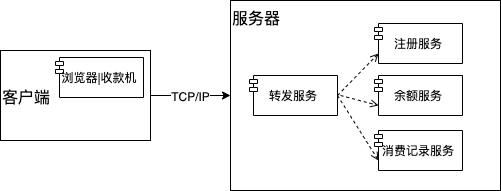

The diagram above was exported from draw.io. Its source (the exported page's mxGraphModel, read from the mxfile embedded in the PNG):
<mxGraphModel dx="1186" dy="741" grid="1" gridSize="10" guides="1" tooltips="1" connect="1" arrows="1" fold="1" page="1" pageScale="1" pageWidth="827" pageHeight="1169" background="#ffffff" math="0" shadow="0">
  <root>
    <mxCell id="0" />
    <mxCell id="1" parent="0" />
    <mxCell id="WBoUn87it_00YbaUNWIz-2" value="&lt;font style=&quot;font-size: 16px&quot;&gt;客户端&lt;/font&gt;" style="html=1;dropTarget=0;align=left;" vertex="1" parent="1">
      <mxGeometry x="40" y="430" width="150" height="90" as="geometry" />
    </mxCell>
    <mxCell id="WBoUn87it_00YbaUNWIz-3" value="浏览器|收款机" style="shape=module;jettyWidth=8;jettyHeight=4;" vertex="1" parent="WBoUn87it_00YbaUNWIz-2">
      <mxGeometry x="1" width="88" height="40" relative="1" as="geometry">
        <mxPoint x="-95" y="7" as="offset" />
      </mxGeometry>
    </mxCell>
    <mxCell id="WBoUn87it_00YbaUNWIz-5" value="&lt;font style=&quot;font-size: 16px&quot;&gt;服务器&lt;/font&gt;" style="html=1;dropTarget=0;align=left;verticalAlign=top;" vertex="1" parent="1">
      <mxGeometry x="270" y="380" width="270" height="190" as="geometry" />
    </mxCell>
    <mxCell id="WBoUn87it_00YbaUNWIz-6" value="注册服务" style="shape=module;jettyWidth=8;jettyHeight=4;" vertex="1" parent="WBoUn87it_00YbaUNWIz-5">
      <mxGeometry x="1" width="88" height="40" relative="1" as="geometry">
        <mxPoint x="-126" y="23" as="offset" />
      </mxGeometry>
    </mxCell>
    <mxCell id="WBoUn87it_00YbaUNWIz-7" value="余额服务" style="shape=module;jettyWidth=8;jettyHeight=4;" vertex="1" parent="1">
      <mxGeometry x="414" y="455" width="88" height="40" as="geometry" />
    </mxCell>
    <mxCell id="WBoUn87it_00YbaUNWIz-8" value="消费记录服务" style="shape=module;jettyWidth=8;jettyHeight=4;" vertex="1" parent="1">
      <mxGeometry x="414" y="510" width="88" height="40" as="geometry" />
    </mxCell>
    <mxCell id="WBoUn87it_00YbaUNWIz-9" value="转发服务" style="shape=module;jettyWidth=8;jettyHeight=4;" vertex="1" parent="1">
      <mxGeometry x="289" y="455" width="88" height="40" as="geometry" />
    </mxCell>
    <mxCell id="WBoUn87it_00YbaUNWIz-10" value="TCP/IP" style="endArrow=classic;html=1;exitX=1;exitY=0.5;exitDx=0;exitDy=0;entryX=0;entryY=0.5;entryDx=0;entryDy=0;" edge="1" parent="1" source="WBoUn87it_00YbaUNWIz-2" target="WBoUn87it_00YbaUNWIz-5">
      <mxGeometry width="50" height="50" relative="1" as="geometry">
        <mxPoint x="400" y="570" as="sourcePoint" />
        <mxPoint x="450" y="520" as="targetPoint" />
      </mxGeometry>
    </mxCell>
    <mxCell id="WBoUn87it_00YbaUNWIz-13" value="" style="endArrow=open;html=1;exitX=1;exitY=0.5;exitDx=0;exitDy=0;entryX=0;entryY=0.75;entryDx=4;entryDy=0;entryPerimeter=0;dashed=1;endFill=0;" edge="1" parent="1" source="WBoUn87it_00YbaUNWIz-9" target="WBoUn87it_00YbaUNWIz-8">
      <mxGeometry width="50" height="50" relative="1" as="geometry">
        <mxPoint x="460" y="710" as="sourcePoint" />
        <mxPoint x="510" y="660" as="targetPoint" />
      </mxGeometry>
    </mxCell>
    <mxCell id="WBoUn87it_00YbaUNWIz-15" value="" style="endArrow=open;html=1;entryX=0;entryY=0.75;entryDx=4;entryDy=0;entryPerimeter=0;dashed=1;endFill=0;" edge="1" parent="1" target="WBoUn87it_00YbaUNWIz-7">
      <mxGeometry width="50" height="50" relative="1" as="geometry">
        <mxPoint x="380" y="475" as="sourcePoint" />
        <mxPoint x="428" y="550" as="targetPoint" />
      </mxGeometry>
    </mxCell>
    <mxCell id="WBoUn87it_00YbaUNWIz-16" value="" style="endArrow=open;html=1;exitX=1;exitY=0.5;exitDx=0;exitDy=0;entryX=0;entryY=0.75;entryDx=4;entryDy=0;entryPerimeter=0;dashed=1;endFill=0;" edge="1" parent="1" source="WBoUn87it_00YbaUNWIz-9" target="WBoUn87it_00YbaUNWIz-6">
      <mxGeometry width="50" height="50" relative="1" as="geometry">
        <mxPoint x="387" y="485" as="sourcePoint" />
        <mxPoint x="428" y="550" as="targetPoint" />
      </mxGeometry>
    </mxCell>
  </root>
</mxGraphModel>